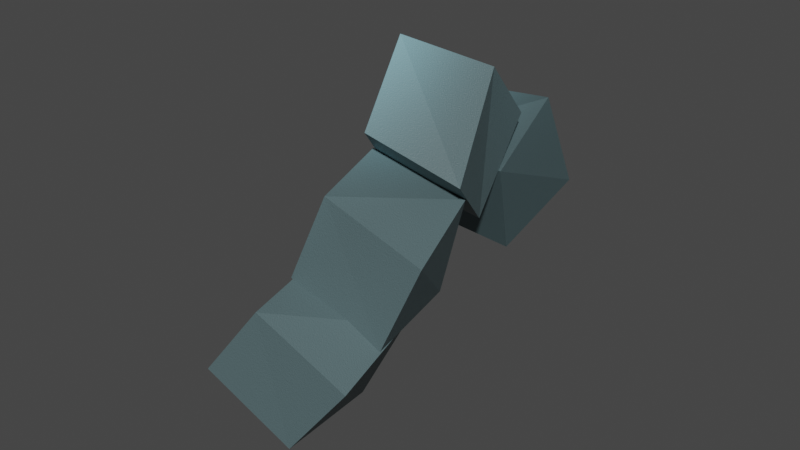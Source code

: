 # Source: Shape-3-sad.blend  (saved by Blender 3.6.11; exported with 4.5.12 LTS)
import bpy
from mathutils import Matrix  # noqa: F401  (used for matrix-valued properties, if any)

bpy.ops.wm.read_factory_settings(use_empty=True)
scene = bpy.context.scene
scene.name = 'Scene'

# ---- collections
col_collection = bpy.data.collections.new('Collection'); scene.collection.children.link(col_collection)

# ---- materials (node trees are filled in below, after node groups)
mat_material_004 = bpy.data.materials.new('Material.004')
mat_material_004.alpha_threshold = 0.0
mat_material_004.use_transparent_shadow = False
mat_material_004.roughness = 0.5
mat_material_004.line_color = (0.0, 0.0, 0.0, 1.0)
mat_material = bpy.data.materials.new('Material')
mat_material.alpha_threshold = 0.0
mat_material.use_transparent_shadow = False
mat_material.roughness = 0.5
mat_material.line_color = (0.0, 0.0, 0.0, 1.0)
mat_material_002 = bpy.data.materials.new('Material.002')
mat_material_002.alpha_threshold = 0.0
mat_material_002.use_transparent_shadow = False
mat_material_002.roughness = 0.5
mat_material_002.line_color = (0.0, 0.0, 0.0, 1.0)
mat_material_003 = bpy.data.materials.new('Material.003')
mat_material_003.alpha_threshold = 0.0
mat_material_003.use_transparent_shadow = False
mat_material_003.roughness = 0.5
mat_material_003.line_color = (0.0, 0.0, 0.0, 1.0)

# ---- material node trees
mat_material_004.use_nodes = True; mat_material_004.node_tree.nodes.clear()
_N = mat_material_004.node_tree.nodes; _L = mat_material_004.node_tree.links
n0 = _N.new('ShaderNodeOutputMaterial'); n0.name = 'Material Output'; n0.location = (300, 300)
n1 = _N.new('ShaderNodeBsdfPrincipled'); n1.name = 'Principled BSDF'; n1.location = (10, 300)
n1.distribution = 'GGX'
n1.subsurface_method = 'RANDOM_WALK_SKIN'
n1.inputs[1].default_value = 0.4091
n1.inputs[3].default_value = 1.45
n1.inputs[27].default_value = (0.0, 0.0, 0.0, 1.0)
n1.inputs[28].default_value = 1.0
n2 = _N.new('ShaderNodeTexGradient'); n2.name = 'Gradient Texture'; n2.location = (-551, 255)
n2.gradient_type = 'QUADRATIC_SPHERE'
n3 = _N.new('ShaderNodeTexCoord'); n3.name = 'Texture Coordinate'; n3.location = (-640, -76)
n4 = _N.new('ShaderNodeMapping'); n4.name = 'Mapping'; n4.location = (-390, -65)
n5 = _N.new('ShaderNodeTexNoise'); n5.name = 'Noise Texture'; n5.location = (-197, -62)
n5.inputs[2].default_value = 500.0
n6 = _N.new('ShaderNodeBump'); n6.name = 'Bump'; n6.location = (-192, -337)
n6.inputs[1].default_value = 0.01
n6.inputs[2].default_value = 1.0
n7 = _N.new('ShaderNodeValToRGB'); n7.name = 'Color Ramp'; n7.location = (-340, 264)
n7.color_ramp.interpolation = 'B_SPLINE'
while len(n7.color_ramp.elements) > 1: n7.color_ramp.elements.remove(n7.color_ramp.elements[-1])
n7.color_ramp.elements[0].position = 0.0; n7.color_ramp.elements[0].color = (0.04971, 0.05127, 0.04519, 1.0)
_e = n7.color_ramp.elements.new(0.475); _e.color = (0.305, 0.6038, 0.6939, 1.0)
_e = n7.color_ramp.elements.new(1.0); _e.color = (0.04971, 0.05127, 0.04519, 1.0)
_L.new(n1.outputs[0], n0.inputs[0])
_L.new(n7.outputs[0], n1.inputs[0])
_L.new(n2.outputs[0], n7.inputs[0])
_L.new(n3.outputs[0], n4.inputs[0])
_L.new(n4.outputs[0], n5.inputs[0])
_L.new(n5.outputs[0], n6.inputs[3])
_L.new(n6.outputs[0], n1.inputs[5])
n0.is_active_output = True
mat_material.use_nodes = True; mat_material.node_tree.nodes.clear()
_N = mat_material.node_tree.nodes; _L = mat_material.node_tree.links
n0 = _N.new('ShaderNodeOutputMaterial'); n0.name = 'Material Output'; n0.location = (300, 300)
n1 = _N.new('ShaderNodeTexGradient'); n1.name = 'Gradient Texture'; n1.location = (-512, 283)
n1.gradient_type = 'QUADRATIC_SPHERE'
n2 = _N.new('ShaderNodeValToRGB'); n2.name = 'Color Ramp'; n2.location = (-300, 291)
n2.color_ramp.interpolation = 'B_SPLINE'
while len(n2.color_ramp.elements) > 1: n2.color_ramp.elements.remove(n2.color_ramp.elements[-1])
n2.color_ramp.elements[0].position = 0.0; n2.color_ramp.elements[0].color = (0.04971, 0.05127, 0.04519, 1.0)
_e = n2.color_ramp.elements.new(0.475); _e.color = (0.305, 0.6038, 0.6939, 1.0)
_e = n2.color_ramp.elements.new(1.0); _e.color = (0.04971, 0.05127, 0.04519, 1.0)
n3 = _N.new('ShaderNodeTexCoord'); n3.name = 'Texture Coordinate'; n3.location = (-718, -122)
n4 = _N.new('ShaderNodeMapping'); n4.name = 'Mapping'; n4.location = (-468, -111)
n5 = _N.new('ShaderNodeTexNoise'); n5.name = 'Noise Texture'; n5.location = (-275, -108)
n5.inputs[2].default_value = 500.0
n6 = _N.new('ShaderNodeBsdfPrincipled'); n6.name = 'Principled BSDF'; n6.location = (10, 300)
n6.distribution = 'GGX'
n6.subsurface_method = 'RANDOM_WALK_SKIN'
n6.inputs[3].default_value = 1.45
n6.inputs[27].default_value = (0.0, 0.0, 0.0, 1.0)
n6.inputs[28].default_value = 1.0
n7 = _N.new('ShaderNodeBump'); n7.name = 'Bump'; n7.location = (-270, -383)
n7.inputs[1].default_value = 0.01
n7.inputs[2].default_value = 1.0
_L.new(n6.outputs[0], n0.inputs[0])
_L.new(n1.outputs[0], n2.inputs[0])
_L.new(n2.outputs[0], n6.inputs[0])
_L.new(n3.outputs[0], n4.inputs[0])
_L.new(n4.outputs[0], n5.inputs[0])
_L.new(n5.outputs[0], n7.inputs[3])
_L.new(n7.outputs[0], n6.inputs[5])
n0.is_active_output = True
mat_material_002.use_nodes = True; mat_material_002.node_tree.nodes.clear()
_N = mat_material_002.node_tree.nodes; _L = mat_material_002.node_tree.links
n0 = _N.new('ShaderNodeOutputMaterial'); n0.name = 'Material Output'; n0.location = (300, 300)
n1 = _N.new('ShaderNodeTexGradient'); n1.name = 'Gradient Texture'; n1.location = (-578, 244)
n1.gradient_type = 'QUADRATIC_SPHERE'
n2 = _N.new('ShaderNodeBsdfPrincipled'); n2.name = 'Principled BSDF'; n2.location = (10, 300)
n2.distribution = 'GGX'
n2.subsurface_method = 'RANDOM_WALK_SKIN'
n2.inputs[3].default_value = 1.45
n2.inputs[27].default_value = (0.0, 0.0, 0.0, 1.0)
n2.inputs[28].default_value = 1.0
n3 = _N.new('ShaderNodeTexCoord'); n3.name = 'Texture Coordinate'; n3.location = (-671, -17)
n4 = _N.new('ShaderNodeMapping'); n4.name = 'Mapping'; n4.location = (-422, -6)
n5 = _N.new('ShaderNodeTexNoise'); n5.name = 'Noise Texture'; n5.location = (-228, -3)
n5.inputs[2].default_value = 500.0
n6 = _N.new('ShaderNodeBump'); n6.name = 'Bump'; n6.location = (-224, -278)
n6.inputs[1].default_value = 0.01
n6.inputs[2].default_value = 1.0
n7 = _N.new('ShaderNodeValToRGB'); n7.name = 'Color Ramp'; n7.location = (-337, 270)
n7.color_ramp.interpolation = 'B_SPLINE'
while len(n7.color_ramp.elements) > 1: n7.color_ramp.elements.remove(n7.color_ramp.elements[-1])
n7.color_ramp.elements[0].position = 0.0; n7.color_ramp.elements[0].color = (0.04971, 0.05127, 0.04519, 1.0)
_e = n7.color_ramp.elements.new(0.475); _e.color = (0.305, 0.6038, 0.6939, 1.0)
_e = n7.color_ramp.elements.new(1.0); _e.color = (0.04971, 0.05127, 0.04519, 1.0)
_L.new(n2.outputs[0], n0.inputs[0])
_L.new(n1.outputs[0], n7.inputs[0])
_L.new(n7.outputs[0], n2.inputs[0])
_L.new(n3.outputs[0], n4.inputs[0])
_L.new(n4.outputs[0], n5.inputs[0])
_L.new(n5.outputs[0], n6.inputs[3])
_L.new(n6.outputs[0], n2.inputs[5])
n0.is_active_output = True
mat_material_003.use_nodes = True; mat_material_003.node_tree.nodes.clear()
_N = mat_material_003.node_tree.nodes; _L = mat_material_003.node_tree.links
n0 = _N.new('ShaderNodeOutputMaterial'); n0.name = 'Material Output'; n0.location = (300, 300)
n1 = _N.new('ShaderNodeValToRGB'); n1.name = 'Color Ramp'; n1.location = (-333, 295)
n1.color_ramp.interpolation = 'B_SPLINE'
while len(n1.color_ramp.elements) > 1: n1.color_ramp.elements.remove(n1.color_ramp.elements[-1])
n1.color_ramp.elements[0].position = 0.0; n1.color_ramp.elements[0].color = (0.04971, 0.05127, 0.04519, 1.0)
_e = n1.color_ramp.elements.new(0.475); _e.color = (0.305, 0.6038, 0.6939, 1.0)
_e = n1.color_ramp.elements.new(1.0); _e.color = (0.04971, 0.05127, 0.04519, 1.0)
n2 = _N.new('ShaderNodeBsdfPrincipled'); n2.name = 'Principled BSDF'; n2.location = (10, 300)
n2.distribution = 'GGX'
n2.subsurface_method = 'RANDOM_WALK_SKIN'
n2.inputs[3].default_value = 1.45
n2.inputs[27].default_value = (0.0, 0.0, 0.0, 1.0)
n2.inputs[28].default_value = 1.0
n3 = _N.new('ShaderNodeTexGradient'); n3.name = 'Gradient Texture'; n3.location = (-366, 48)
n3.gradient_type = 'QUADRATIC_SPHERE'
n4 = _N.new('ShaderNodeTexCoord'); n4.name = 'Texture Coordinate'; n4.location = (-802, -152)
n5 = _N.new('ShaderNodeMapping'); n5.name = 'Mapping'; n5.location = (-552, -141)
n6 = _N.new('ShaderNodeTexNoise'); n6.name = 'Noise Texture'; n6.location = (-359, -138)
n6.inputs[2].default_value = 500.0
n7 = _N.new('ShaderNodeBump'); n7.name = 'Bump'; n7.location = (-354, -413)
n7.inputs[1].default_value = 0.01
n7.inputs[2].default_value = 1.0
_L.new(n2.outputs[0], n0.inputs[0])
_L.new(n3.outputs[0], n1.inputs[0])
_L.new(n1.outputs[0], n2.inputs[0])
_L.new(n4.outputs[0], n5.inputs[0])
_L.new(n5.outputs[0], n6.inputs[0])
_L.new(n6.outputs[0], n7.inputs[3])
_L.new(n7.outputs[0], n2.inputs[5])
n0.is_active_output = True

# ---- world
world_world = bpy.data.worlds.new('World'); scene.world = world_world
world_world.use_nodes = True; world_world.node_tree.nodes.clear()
_N = world_world.node_tree.nodes; _L = world_world.node_tree.links
n0 = _N.new('ShaderNodeOutputWorld'); n0.name = 'World Output'; n0.location = (300, 300)
n1 = _N.new('ShaderNodeBackground'); n1.name = 'Background'; n1.location = (10, 300)
n1.inputs[0].default_value = (0.05088, 0.05088, 0.05088, 1.0)
_L.new(n1.outputs[0], n0.inputs[0])
n0.is_active_output = True
world_world.color = (0.05088, 0.05088, 0.05088)
world_world.use_sun_shadow = False
world_world.sun_shadow_jitter_overblur = 0.0

# ---- meshes
me_cube_004 = bpy.data.meshes.new('Cube.004')
me_cube_004.from_pydata([(0.885, 1.0, 1.103), (1.103, 1.0, -0.885), (1.103, -1.0, 0.885), (0.885, -1.0, -1.103), (-1.103, 1.0, 0.885), (-0.885, 1.0, -1.103), (-0.885, -1.0, 1.103), (-1.103, -1.0, -0.885), (0.9932, 4.111, 0.2423), (0.03419, 4.752, 1.956), (1.313, 6.005, -0.06703), (0.05733, 6.647, 1.442), (-0.8085, 4.111, -0.6257), (-1.702, 4.752, 0.9641), (-0.2717, 6.005, -1.287), (-1.438, 6.647, 0.1142), (1.409, 2.362, -1.422), (0.895, 3.003, 0.474), (1.959, 4.256, -1.675), (1.105, 4.897, 0.09602), (-0.5246, 2.362, -1.932), (-0.9984, 3.003, -0.1702), (0.1708, 4.256, -2.571), (-0.6152, 4.897, -0.9234), (1.002, 0.01091, -1.497), (1.101, 1.804, -0.4049), (1.317, 0.897, -3.178), (1.654, 2.69, -2.013), (-0.9982, 0.01091, -1.5), (-0.8608, 1.804, -0.7964), (-0.6733, 0.897, -3.374), (-0.2606, 2.69, -2.592)], [], [(0, 4, 6, 2), (3, 2, 6, 7), (7, 6, 4, 5), (5, 1, 3, 7), (1, 0, 2, 3), (5, 4, 0, 1), (8, 12, 14, 10), (11, 10, 14, 15), (15, 14, 12, 13), (13, 9, 11, 15), (9, 8, 10, 11), (13, 12, 8, 9), (16, 20, 22, 18), (19, 18, 22, 23), (23, 22, 20, 21), (21, 17, 19, 23), (17, 16, 18, 19), (21, 20, 16, 17), (24, 28, 30, 26), (27, 26, 30, 31), (31, 30, 28, 29), (29, 25, 27, 31), (25, 24, 26, 27), (29, 28, 24, 25)])
me_cube_004.polygons.foreach_set('material_index', [0, 0, 0, 0, 0, 0, 1, 1, 1, 1, 1, 1, 2, 2, 2, 2, 2, 2, 3, 3, 3, 3, 3, 3])
_uv = me_cube_004.uv_layers.new(name='UVMap')
_uv.uv.foreach_set('vector', [0.625, 0.5, 0.875, 0.5, 0.875, 0.75, 0.625, 0.75, 0.375, 0.75, 0.625, 0.75, 0.625, 1.0, 0.375, 1.0, 0.375, 0.0, 0.625, 0.0, 0.625, 0.25, 0.375, 0.25, 0.125, 0.5, 0.375, 0.5, 0.375, 0.75, 0.125, 0.75, 0.375, 0.5, 0.625, 0.5, 0.625, 0.75, 0.375, 0.75, 0.375, 0.25, 0.625, 0.25, 0.625, 0.5, 0.375, 0.5, 0.625, 0.5, 0.875, 0.5, 0.875, 0.75, 0.625, 0.75, 0.375, 0.75, 0.625, 0.75, 0.625, 1.0, 0.375, 1.0, 0.375, 0.0, 0.625, 0.0, 0.625, 0.25, 0.375, 0.25, 0.125, 0.5, 0.375, 0.5, 0.375, 0.75, 0.125, 0.75, 0.375, 0.5, 0.625, 0.5, 0.625, 0.75, 0.375, 0.75, 0.375, 0.25, 0.625, 0.25, 0.625, 0.5, 0.375, 0.5, 0.625, 0.5, 0.875, 0.5, 0.875, 0.75, 0.625, 0.75, 0.375, 0.75, 0.625, 0.75, 0.625, 1.0, 0.375, 1.0, 0.375, 0.0, 0.625, 0.0, 0.625, 0.25, 0.375, 0.25, 0.125, 0.5, 0.375, 0.5, 0.375, 0.75, 0.125, 0.75, 0.375, 0.5, 0.625, 0.5, 0.625, 0.75, 0.375, 0.75, 0.375, 0.25, 0.625, 0.25, 0.625, 0.5, 0.375, 0.5, 0.625, 0.5, 0.875, 0.5, 0.875, 0.75, 0.625, 0.75, 0.375, 0.75, 0.625, 0.75, 0.625, 1.0, 0.375, 1.0, 0.375, 0.0, 0.625, 0.0, 0.625, 0.25, 0.375, 0.25, 0.125, 0.5, 0.375, 0.5, 0.375, 0.75, 0.125, 0.75, 0.375, 0.5, 0.625, 0.5, 0.625, 0.75, 0.375, 0.75, 0.375, 0.25, 0.625, 0.25, 0.625, 0.5, 0.375, 0.5])
me_cube_004.materials.append(mat_material_004)
me_cube_004.materials.append(mat_material)
me_cube_004.materials.append(mat_material_002)
me_cube_004.materials.append(mat_material_003)
me_cube_004.use_mirror_vertex_groups = False
me_cube_004.update()

# ---- objects
ob_cube_003 = bpy.data.objects.new('Cube.003', me_cube_004)

# ---- transforms, parenting, visibility, modifiers, constraints
ob_cube_003.location = (0.0, 2.772, 1.182)
ob_cube_003.rotation_euler = (-2.815, -7.12e-17, 4.324e-16)
ob_cube_003.scale = (0.5586, 0.5586, 0.5586)
ob_cube_003.lock_rotations_4d = False
ob_cube_003.empty_display_type = 'ARROWS'
ob_cube_003.lineart.crease_threshold = 0.0

# ---- collection membership
col_collection.objects.link(ob_cube_003)

# ---- scene / render settings (as saved in the file)
scene.frame_start = 1; scene.frame_end = 250; scene.frame_set(1)
scene.render.engine = 'BLENDER_EEVEE_NEXT'
scene.cycles.sampling_pattern = 'TABULATED_SOBOL'
scene.view_settings.view_transform = 'Filmic'
bpy.context.view_layer.update()

# ---- added for rendering (the .blend has no active camera and no usable light): camera, sun
cam_auto = bpy.data.cameras.new('AutoCamera')
cam_auto.lens = 50.0
cam_auto.sensor_width = 36.0
cam_auto.clip_end = 1000.0
ob_auto_camera = bpy.data.objects.new('AutoCamera', cam_auto)
scene.collection.objects.link(ob_auto_camera)
ob_auto_camera.location = (6.39727, -6.43975, 6.11224)
ob_auto_camera.rotation_euler = (1.09748, -7.21219e-08, 0.694738)
scene.camera = ob_auto_camera
light_auto_sun = bpy.data.lights.new('AutoSun', 'SUN')
light_auto_sun.energy = 3.0
light_auto_sun.angle = 0.0523599
ob_auto_sun = bpy.data.objects.new('AutoSun', light_auto_sun)
scene.collection.objects.link(ob_auto_sun)
ob_auto_sun.rotation_euler = (0.872665, 0.174533, 0.523599)
bpy.context.view_layer.update()
